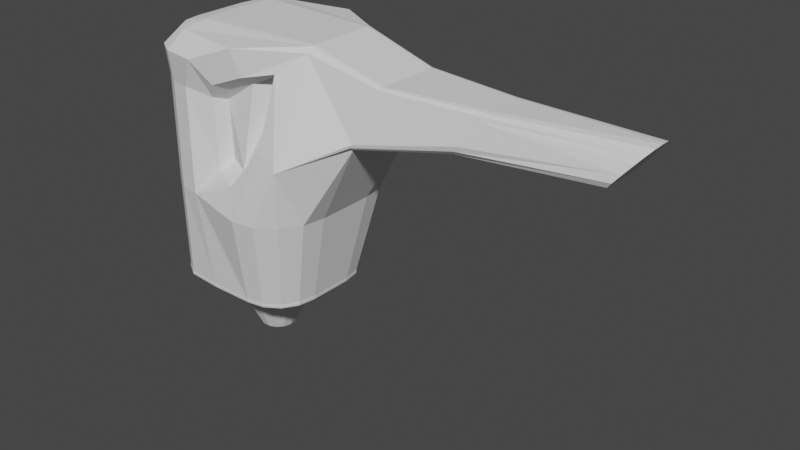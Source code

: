 # Source: Pistol.blend  (saved by Blender 3.5.10; exported with 4.5.12 LTS)
import bpy
from mathutils import Matrix  # noqa: F401  (used for matrix-valued properties, if any)

bpy.ops.wm.read_factory_settings(use_empty=True)
scene = bpy.context.scene
scene.name = 'Scene'

# ---- collections
col_collection = bpy.data.collections.new('Collection'); scene.collection.children.link(col_collection)

# ---- world
world_world = bpy.data.worlds.new('World'); scene.world = world_world
world_world.use_nodes = True; world_world.node_tree.nodes.clear()
_N = world_world.node_tree.nodes; _L = world_world.node_tree.links
n0 = _N.new('ShaderNodeOutputWorld'); n0.name = 'World Output'; n0.location = (300, 300)
n1 = _N.new('ShaderNodeBackground'); n1.name = 'Background'; n1.location = (10, 300)
n1.inputs[0].default_value = (0.05088, 0.05088, 0.05088, 1.0)
_L.new(n1.outputs[0], n0.inputs[0])
n0.is_active_output = True
world_world.color = (0.05088, 0.05088, 0.05088)
world_world.use_sun_shadow = False
world_world.sun_shadow_jitter_overblur = 0.0

# ---- meshes
me_cylinder_001 = bpy.data.meshes.new('Cylinder.001')
me_cylinder_001.from_pydata([(2.562e-09, 0.1267, 0.0), (0.0512, 0.1158, 0.0), (0.09355, 0.08506, 0.0), (0.1197, 0.03973, 0.0), (0.1252, -0.01234, 0.0), (0.109, -0.06212, 0.0), (0.074, -0.101, 0.0), (0.02617, -0.1223, 0.0), (-0.02617, -0.1223, 0.0), (-0.074, -0.101, 0.0), (-0.109, -0.06212, 0.0), (-0.1252, -0.01234, 0.0), (-0.1197, 0.03973, 0.0), (-0.09355, 0.08506, 0.0), (-0.0512, 0.1158, 0.0), (2.53e-09, 0.1588, 0.06724), (1.374e-07, 0.3213, 0.3301), (3.26e-09, 0.1828, 0.117), (1.292e-08, 0.2125, 0.1736), (4.575e-08, 0.2519, 0.2374), (9.104e-08, 0.2885, 0.288), (0.1476, 0.292, 0.3283), (0.06445, 0.1451, 0.06725), (0.1285, 0.2625, 0.2868), (0.108, 0.2296, 0.2368), (0.08785, 0.1939, 0.1734), (0.07445, 0.167, 0.117), (0.2659, 0.211, 0.3239), (0.1178, 0.1064, 0.06728), (0.2324, 0.1904, 0.2839), (0.1962, 0.1672, 0.2354), (0.1602, 0.1418, 0.1731), (0.136, 0.1223, 0.117), (0.3361, 0.09542, 0.32), (0.1507, 0.04932, 0.06733), (0.2946, 0.08645, 0.2814), (0.2497, 0.07634, 0.2342), (0.2047, 0.06515, 0.1728), (0.174, 0.05647, 0.117), (0.3503, -0.03493, 0.319), (0.1576, -0.01622, 0.06738), (0.3073, -0.03128, 0.2807), (0.2608, -0.02717, 0.2339), (0.214, -0.02263, 0.1728), (0.182, -0.01911, 0.117), (0.3075, -0.1604, 0.3215), (0.1373, -0.07892, 0.06742), (0.2692, -0.1444, 0.2823), (0.2279, -0.1264, 0.2346), (0.1865, -0.1066, 0.173), (0.1585, -0.09141, 0.1171), (0.2116, -0.2611, 0.3259), (0.0932, -0.1279, 0.06746), (0.1847, -0.2345, 0.2852), (0.1556, -0.2048, 0.2361), (0.1268, -0.1725, 0.1733), (0.1076, -0.1479, 0.1171), (0.07567, -0.3179, 0.3292), (0.03297, -0.1548, 0.06748), (0.06585, -0.285, 0.2874), (0.0553, -0.2483, 0.2371), (0.04493, -0.2087, 0.1736), (0.03807, -0.1789, 0.1172), (-0.07567, -0.3179, 0.3292), (-0.03297, -0.1548, 0.06748), (-0.06585, -0.285, 0.2874), (-0.0553, -0.2483, 0.2371), (-0.04493, -0.2087, 0.1736), (-0.03807, -0.1789, 0.1172), (-0.2116, -0.2611, 0.3259), (-0.0932, -0.1279, 0.06746), (-0.1847, -0.2345, 0.2852), (-0.1556, -0.2048, 0.2361), (-0.1268, -0.1725, 0.1733), (-0.1076, -0.1479, 0.1171), (-0.3075, -0.1604, 0.3215), (-0.1373, -0.07892, 0.06742), (-0.2692, -0.1444, 0.2823), (-0.2279, -0.1264, 0.2346), (-0.1865, -0.1066, 0.173), (-0.1585, -0.09141, 0.1171), (-0.3503, -0.03493, 0.319), (-0.1576, -0.01622, 0.06738), (-0.3073, -0.03128, 0.2807), (-0.2608, -0.02717, 0.2339), (-0.214, -0.02263, 0.1728), (-0.182, -0.01911, 0.117), (-0.3361, 0.09542, 0.32), (-0.1507, 0.04932, 0.06733), (-0.2946, 0.08645, 0.2814), (-0.2497, 0.07634, 0.2342), (-0.2047, 0.06515, 0.1728), (-0.174, 0.05647, 0.117), (-0.2659, 0.211, 0.3239), (-0.1178, 0.1064, 0.06728), (-0.2324, 0.1904, 0.2839), (-0.1962, 0.1672, 0.2354), (-0.1602, 0.1418, 0.1731), (-0.136, 0.1223, 0.117), (-0.1476, 0.292, 0.3283), (-0.06445, 0.1451, 0.06725), (-0.1285, 0.2625, 0.2868), (-0.108, 0.2296, 0.2368), (-0.08785, 0.1939, 0.1734), (-0.07445, 0.167, 0.117), (1.608e-07, 0.3756, 0.3281), (2.009e-07, 0.3358, 0.3978), (1.874e-07, 0.3938, 0.352), (2.112e-07, 0.4054, 0.3755), (2.209e-07, 0.3957, 0.3924), (2.136e-07, 0.3679, 0.3974), (0.1723, 0.3045, 0.3978), (0.1742, 0.3433, 0.3288), (0.1838, 0.3345, 0.3974), (0.1929, 0.3606, 0.3924), (0.1934, 0.37, 0.3757), (0.185, 0.3598, 0.3525), (0.311, 0.2182, 0.3978), (0.3197, 0.2516, 0.3304), (0.3333, 0.2416, 0.3974), (0.3513, 0.262, 0.3926), (0.3534, 0.2701, 0.3762), (0.339, 0.2632, 0.3535), (0.3929, 0.09696, 0.3978), (0.4108, 0.1151, 0.3319), (0.4232, 0.1084, 0.3974), (0.4481, 0.1185, 0.3927), (0.4525, 0.1229, 0.3767), (0.4349, 0.1201, 0.3546), (0.4094, -0.03748, 0.3978), (0.43, -0.0427, 0.3323), (0.4416, -0.04139, 0.3974), (0.4682, -0.0448, 0.3927), (0.4732, -0.04607, 0.3768), (0.455, -0.04478, 0.3548), (0.3599, -0.1678, 0.3978), (0.3735, -0.1932, 0.3314), (0.3868, -0.1857, 0.3974), (0.4087, -0.2015, 0.3926), (0.412, -0.2077, 0.3765), (0.3956, -0.2023, 0.3542), (0.2476, -0.2744, 0.3978), (0.2524, -0.3099, 0.3297), (0.2647, -0.3017, 0.3974), (0.2784, -0.3254, 0.3925), (0.2795, -0.334, 0.376), (0.2678, -0.3248, 0.3531), (0.08836, -0.3351, 0.3978), (0.089, -0.3731, 0.3285), (0.09413, -0.3667, 0.3974), (0.09869, -0.394, 0.3924), (0.09885, -0.4032, 0.3756), (0.09455, -0.3914, 0.3523), (-0.08836, -0.3351, 0.3978), (-0.089, -0.3731, 0.3285), (-0.09413, -0.3667, 0.3974), (-0.09869, -0.394, 0.3924), (-0.09885, -0.4032, 0.3756), (-0.09455, -0.3914, 0.3523), (-0.2476, -0.2744, 0.3978), (-0.2524, -0.3099, 0.3297), (-0.2647, -0.3017, 0.3974), (-0.2784, -0.3254, 0.3925), (-0.2795, -0.334, 0.376), (-0.2678, -0.3248, 0.3531), (-0.3599, -0.1678, 0.3978), (-0.3735, -0.1932, 0.3314), (-0.3868, -0.1857, 0.3974), (-0.4087, -0.2015, 0.3926), (-0.412, -0.2077, 0.3765), (-0.3956, -0.2023, 0.3542), (-0.4094, -0.03748, 0.3978), (-0.43, -0.0427, 0.3323), (-0.4416, -0.04139, 0.3974), (-0.4682, -0.0448, 0.3927), (-0.4732, -0.04607, 0.3768), (-0.455, -0.04478, 0.3548), (-0.3929, 0.09696, 0.3978), (-0.4108, 0.1151, 0.3319), (-0.4232, 0.1084, 0.3974), (-0.4481, 0.1185, 0.3927), (-0.4525, 0.1229, 0.3767), (-0.4349, 0.1201, 0.3546), (-0.311, 0.2182, 0.3978), (-0.3197, 0.2516, 0.3304), (-0.3333, 0.2416, 0.3974), (-0.3513, 0.262, 0.3926), (-0.3534, 0.2701, 0.3762), (-0.339, 0.2632, 0.3535), (-0.1723, 0.3045, 0.3978), (-0.1742, 0.3433, 0.3288), (-0.1838, 0.3345, 0.3974), (-0.1929, 0.3606, 0.3924), (-0.1934, 0.37, 0.3757), (-0.185, 0.3598, 0.3525)], [], [(0, 15, 22, 1), (45, 39, 130, 136), (51, 45, 136, 142), (57, 51, 142, 148), (63, 57, 148, 154), (69, 63, 154, 160), (75, 69, 160, 166), (81, 75, 166, 172), (87, 81, 172, 178), (93, 87, 178, 184), (99, 93, 184, 190), (33, 27, 118, 124), (39, 33, 124, 130), (0, 1, 2, 3, 4, 5, 6, 7, 8, 9, 10, 11, 12, 13, 14), (27, 21, 112, 118), (1, 22, 28, 2), (2, 28, 34, 3), (3, 34, 40, 4), (4, 40, 46, 5), (5, 46, 52, 6), (6, 52, 58, 7), (7, 58, 64, 8), (8, 64, 70, 9), (9, 70, 76, 10), (10, 76, 82, 11), (11, 82, 88, 12), (12, 88, 94, 13), (13, 94, 100, 14), (14, 100, 15, 0), (16, 99, 190, 105), (22, 15, 17, 26), (26, 17, 18, 25), (25, 18, 19, 24), (24, 19, 20, 23), (23, 20, 16, 21), (28, 22, 26, 32), (32, 26, 25, 31), (31, 25, 24, 30), (30, 24, 23, 29), (29, 23, 21, 27), (34, 28, 32, 38), (38, 32, 31, 37), (37, 31, 30, 36), (36, 30, 29, 35), (35, 29, 27, 33), (40, 34, 38, 44), (44, 38, 37, 43), (43, 37, 36, 42), (42, 36, 35, 41), (41, 35, 33, 39), (46, 40, 44, 50), (50, 44, 43, 49), (49, 43, 42, 48), (48, 42, 41, 47), (47, 41, 39, 45), (52, 46, 50, 56), (56, 50, 49, 55), (55, 49, 48, 54), (54, 48, 47, 53), (53, 47, 45, 51), (58, 52, 56, 62), (62, 56, 55, 61), (61, 55, 54, 60), (60, 54, 53, 59), (59, 53, 51, 57), (64, 58, 62, 68), (68, 62, 61, 67), (67, 61, 60, 66), (66, 60, 59, 65), (65, 59, 57, 63), (70, 64, 68, 74), (74, 68, 67, 73), (73, 67, 66, 72), (72, 66, 65, 71), (71, 65, 63, 69), (76, 70, 74, 80), (80, 74, 73, 79), (79, 73, 72, 78), (78, 72, 71, 77), (77, 71, 69, 75), (82, 76, 80, 86), (86, 80, 79, 85), (85, 79, 78, 84), (84, 78, 77, 83), (83, 77, 75, 81), (88, 82, 86, 92), (92, 86, 85, 91), (91, 85, 84, 90), (90, 84, 83, 89), (89, 83, 81, 87), (94, 88, 92, 98), (98, 92, 91, 97), (97, 91, 90, 96), (96, 90, 89, 95), (95, 89, 87, 93), (100, 94, 98, 104), (104, 98, 97, 103), (103, 97, 96, 102), (102, 96, 95, 101), (101, 95, 93, 99), (15, 100, 104, 17), (17, 104, 103, 18), (18, 103, 102, 19), (19, 102, 101, 20), (20, 101, 99, 16), (111, 106, 189, 183, 177, 171, 165, 159, 153, 147, 141, 135, 129, 123, 117), (106, 111, 113, 110), (110, 113, 114, 109), (109, 114, 115, 108), (108, 115, 116, 107), (107, 116, 112, 105), (111, 117, 119, 113), (113, 119, 120, 114), (114, 120, 121, 115), (115, 121, 122, 116), (116, 122, 118, 112), (117, 123, 125, 119), (119, 125, 126, 120), (120, 126, 127, 121), (121, 127, 128, 122), (122, 128, 124, 118), (123, 129, 131, 125), (125, 131, 132, 126), (126, 132, 133, 127), (127, 133, 134, 128), (128, 134, 130, 124), (129, 135, 137, 131), (131, 137, 138, 132), (132, 138, 139, 133), (133, 139, 140, 134), (134, 140, 136, 130), (135, 141, 143, 137), (137, 143, 144, 138), (138, 144, 145, 139), (139, 145, 146, 140), (140, 146, 142, 136), (141, 147, 149, 143), (143, 149, 150, 144), (144, 150, 151, 145), (145, 151, 152, 146), (146, 152, 148, 142), (147, 153, 155, 149), (149, 155, 156, 150), (150, 156, 157, 151), (151, 157, 158, 152), (152, 158, 154, 148), (153, 159, 161, 155), (155, 161, 162, 156), (156, 162, 163, 157), (157, 163, 164, 158), (158, 164, 160, 154), (159, 165, 167, 161), (161, 167, 168, 162), (162, 168, 169, 163), (163, 169, 170, 164), (164, 170, 166, 160), (165, 171, 173, 167), (167, 173, 174, 168), (168, 174, 175, 169), (169, 175, 176, 170), (170, 176, 172, 166), (171, 177, 179, 173), (173, 179, 180, 174), (174, 180, 181, 175), (175, 181, 182, 176), (176, 182, 178, 172), (177, 183, 185, 179), (179, 185, 186, 180), (180, 186, 187, 181), (181, 187, 188, 182), (182, 188, 184, 178), (183, 189, 191, 185), (185, 191, 192, 186), (186, 192, 193, 187), (187, 193, 194, 188), (188, 194, 190, 184), (189, 106, 110, 191), (191, 110, 109, 192), (192, 109, 108, 193), (193, 108, 107, 194), (194, 107, 105, 190), (21, 16, 105, 112)])
_uv = me_cylinder_001.uv_layers.new(name='UVMap')
_uv.uv.foreach_set('vector', [1.0, 0.5, 1.0, 0.5859, 0.9333, 0.5859, 0.9333, 0.5, 0.3379, 0.1993, 0.354, 0.2391, 0.3322, 0.2414, 0.3225, 0.2081, 0.3064, 0.1723, 0.3379, 0.1993, 0.3225, 0.2081, 0.3003, 0.1808, 0.2691, 0.1602, 0.3064, 0.1723, 0.3003, 0.1808, 0.268, 0.1651, 0.2309, 0.1602, 0.2691, 0.1602, 0.268, 0.1651, 0.232, 0.1651, 0.1936, 0.1723, 0.2309, 0.1602, 0.232, 0.1651, 0.1997, 0.1808, 0.1621, 0.1993, 0.1936, 0.1723, 0.1997, 0.1808, 0.1775, 0.2081, 0.146, 0.2391, 0.1621, 0.1993, 0.1775, 0.2081, 0.1678, 0.2414, 0.1517, 0.2819, 0.146, 0.2391, 0.1678, 0.2414, 0.1709, 0.2757, 0.1768, 0.3159, 0.1517, 0.2819, 0.1709, 0.2757, 0.187, 0.3067, 0.2122, 0.335, 0.1768, 0.3159, 0.187, 0.3067, 0.2148, 0.329, 0.3483, 0.2819, 0.3232, 0.3159, 0.313, 0.3067, 0.3291, 0.2757, 0.354, 0.2391, 0.3483, 0.2819, 0.3291, 0.2757, 0.3322, 0.2414, 0.75, 0.49, 0.8476, 0.4693, 0.9284, 0.4106, 0.9783, 0.3242, 0.9887, 0.2249, 0.9578, 0.13, 0.8911, 0.05584, 0.7999, 0.01524, 0.7001, 0.01524, 0.6089, 0.05584, 0.5422, 0.13, 0.5113, 0.2249, 0.5217, 0.3242, 0.5716, 0.4106, 0.6524, 0.4693, 0.3232, 0.3159, 0.2878, 0.335, 0.2852, 0.329, 0.313, 0.3067, 0.9333, 0.5, 0.9333, 0.5859, 0.8667, 0.5859, 0.8667, 0.5, 0.8667, 0.5, 0.8667, 0.5859, 0.8, 0.586, 0.8, 0.5, 0.8, 0.5, 0.8, 0.586, 0.7333, 0.5861, 0.7333, 0.5, 0.7333, 0.5, 0.7333, 0.5861, 0.6667, 0.5861, 0.6667, 0.5, 0.6667, 0.5, 0.6667, 0.5861, 0.6, 0.5862, 0.6, 0.5, 0.6, 0.5, 0.6, 0.5862, 0.5333, 0.5862, 0.5333, 0.5, 0.5333, 0.5, 0.5333, 0.5862, 0.4667, 0.5862, 0.4667, 0.5, 0.4667, 0.5, 0.4667, 0.5862, 0.4, 0.5862, 0.4, 0.5, 0.4, 0.5, 0.4, 0.5862, 0.3333, 0.5861, 0.3333, 0.5, 0.3333, 0.5, 0.3333, 0.5861, 0.2667, 0.5861, 0.2667, 0.5, 0.2667, 0.5, 0.2667, 0.5861, 0.2, 0.586, 0.2, 0.5, 0.2, 0.5, 0.2, 0.586, 0.1333, 0.5859, 0.1333, 0.5, 0.1333, 0.5, 0.1333, 0.5859, 0.06667, 0.5859, 0.06667, 0.5, 0.06667, 0.5, 0.06667, 0.5859, 4.47e-08, 0.5859, 4.47e-08, 0.5, 0.25, 0.3407, 0.2122, 0.335, 0.2148, 0.329, 0.25, 0.3372, 0.9333, 0.5859, 1.0, 0.5859, 1.0, 0.6496, 0.9332, 0.6496, 0.9332, 0.6496, 1.0, 0.6496, 0.9979, 0.7683, 0.9346, 0.7683, 0.3457, 0.4697, 0.2531, 0.4893, 0.2497, 0.454, 0.3342, 0.4366, 0.3342, 0.4366, 0.2497, 0.454, 0.25, 0.3929, 0.3088, 0.3819, 0.3088, 0.3819, 0.25, 0.3929, 0.25, 0.3407, 0.2878, 0.335, 0.8667, 0.5859, 0.9333, 0.5859, 0.9333, 0.6496, 0.8665, 0.6496, 0.8665, 0.6496, 0.9333, 0.6496, 0.9305, 0.7683, 0.8677, 0.7683, 0.4272, 0.4115, 0.351, 0.4668, 0.3334, 0.4361, 0.4038, 0.3867, 0.4038, 0.3867, 0.3334, 0.4361, 0.3088, 0.3819, 0.36, 0.349, 0.36, 0.349, 0.3088, 0.3819, 0.2878, 0.335, 0.3232, 0.3159, 0.8, 0.586, 0.8667, 0.5859, 0.8666, 0.6496, 0.7999, 0.6497, 0.7999, 0.6497, 0.8666, 0.6496, 0.8638, 0.7683, 0.8014, 0.7683, 0.4772, 0.326, 0.4305, 0.4069, 0.4025, 0.3864, 0.4465, 0.3128, 0.4465, 0.3128, 0.4025, 0.3864, 0.3599, 0.3489, 0.3937, 0.2966, 0.3937, 0.2966, 0.3599, 0.3489, 0.3232, 0.3159, 0.3483, 0.2819, 0.7333, 0.5861, 0.8, 0.586, 0.8, 0.6497, 0.7333, 0.6497, 0.7333, 0.6497, 0.8, 0.6497, 0.7977, 0.7683, 0.7355, 0.7683, 0.4883, 0.2282, 0.4786, 0.3207, 0.4456, 0.3134, 0.4548, 0.2282, 0.4548, 0.2282, 0.4456, 0.3134, 0.3936, 0.2967, 0.401, 0.2341, 0.401, 0.2341, 0.3936, 0.2967, 0.3483, 0.2819, 0.354, 0.2391, 0.6667, 0.5861, 0.7333, 0.5861, 0.7334, 0.6497, 0.6667, 0.6498, 0.6667, 0.6498, 0.7334, 0.6497, 0.7319, 0.7683, 0.6696, 0.7683, 0.4592, 0.1342, 0.488, 0.2228, 0.4551, 0.2291, 0.4279, 0.1478, 0.4279, 0.1478, 0.4551, 0.2291, 0.401, 0.2342, 0.3797, 0.1751, 0.3797, 0.1751, 0.401, 0.2342, 0.354, 0.2391, 0.3379, 0.1993, 0.6, 0.5862, 0.6667, 0.5861, 0.6668, 0.6497, 0.6001, 0.6498, 0.6001, 0.6498, 0.6668, 0.6497, 0.6658, 0.7683, 0.6032, 0.7683, 0.3942, 0.05935, 0.457, 0.129, 0.4291, 0.148, 0.3706, 0.08513, 0.3706, 0.08513, 0.4291, 0.148, 0.3798, 0.1751, 0.336, 0.1317, 0.336, 0.1317, 0.3798, 0.1751, 0.3379, 0.1993, 0.3064, 0.1723, 0.5333, 0.5862, 0.6, 0.5862, 0.6002, 0.6498, 0.5333, 0.6498, 0.5333, 0.6498, 0.6002, 0.6498, 0.5991, 0.7683, 0.536, 0.7683, 0.3035, 0.01685, 0.3898, 0.05526, 0.3716, 0.08464, 0.2926, 0.05058, 0.2926, 0.05058, 0.3716, 0.08464, 0.3361, 0.1316, 0.2799, 0.1095, 0.2799, 0.1095, 0.3361, 0.1316, 0.3064, 0.1723, 0.2691, 0.1602, 0.4667, 0.5862, 0.5333, 0.5862, 0.5334, 0.6498, 0.4666, 0.6498, 0.4666, 0.6498, 0.5334, 0.6498, 0.5317, 0.7683, 0.4683, 0.7683, 0.2026, 0.01524, 0.2974, 0.01524, 0.2931, 0.05027, 0.2069, 0.05027, 0.2069, 0.05027, 0.2931, 0.05027, 0.2799, 0.1095, 0.2201, 0.1095, 0.2201, 0.1095, 0.2799, 0.1095, 0.2691, 0.1602, 0.2309, 0.1602, 0.4, 0.5862, 0.4667, 0.5862, 0.4667, 0.6498, 0.3998, 0.6498, 0.3998, 0.6498, 0.4667, 0.6498, 0.464, 0.7683, 0.4009, 0.7683, 0.1102, 0.05526, 0.1965, 0.01685, 0.2074, 0.05058, 0.1284, 0.08464, 0.1284, 0.08464, 0.2074, 0.05058, 0.2201, 0.1095, 0.1639, 0.1316, 0.1639, 0.1316, 0.2201, 0.1095, 0.2309, 0.1602, 0.1936, 0.1723, 0.3333, 0.5861, 0.4, 0.5862, 0.3999, 0.6498, 0.3332, 0.6497, 0.3332, 0.6497, 0.3999, 0.6498, 0.3968, 0.7683, 0.3342, 0.7683, 0.04304, 0.129, 0.1058, 0.05935, 0.1294, 0.08513, 0.07092, 0.148, 0.07092, 0.148, 0.1294, 0.08513, 0.164, 0.1317, 0.1202, 0.1751, 0.1202, 0.1751, 0.164, 0.1317, 0.1936, 0.1723, 0.1621, 0.1993, 0.2667, 0.5861, 0.3333, 0.5861, 0.3333, 0.6498, 0.2666, 0.6497, 0.2666, 0.6497, 0.3333, 0.6498, 0.3304, 0.7683, 0.2681, 0.7683, 0.01199, 0.2228, 0.04079, 0.1342, 0.0721, 0.1478, 0.04486, 0.2291, 0.04486, 0.2291, 0.0721, 0.1478, 0.1203, 0.1751, 0.09903, 0.2342, 0.09903, 0.2342, 0.1203, 0.1751, 0.1621, 0.1993, 0.146, 0.2391, 0.2, 0.586, 0.2667, 0.5861, 0.2667, 0.6497, 0.2, 0.6497, 0.2, 0.6497, 0.2667, 0.6497, 0.2645, 0.7683, 0.2023, 0.7683, 0.02139, 0.3207, 0.01166, 0.2282, 0.04516, 0.2282, 0.05443, 0.3134, 0.05443, 0.3134, 0.04516, 0.2282, 0.09905, 0.2341, 0.1064, 0.2967, 0.1064, 0.2967, 0.09905, 0.2341, 0.146, 0.2391, 0.1517, 0.2819, 0.1333, 0.5859, 0.2, 0.586, 0.2001, 0.6497, 0.1334, 0.6496, 0.1334, 0.6496, 0.2001, 0.6497, 0.1986, 0.7683, 0.1362, 0.7683, 0.06949, 0.4069, 0.02278, 0.326, 0.05353, 0.3128, 0.09748, 0.3864, 0.09748, 0.3864, 0.05353, 0.3128, 0.1063, 0.2966, 0.1401, 0.3489, 0.1401, 0.3489, 0.1063, 0.2966, 0.1517, 0.2819, 0.1768, 0.3159, 0.06667, 0.5859, 0.1333, 0.5859, 0.1335, 0.6496, 0.06671, 0.6496, 0.06671, 0.6496, 0.1335, 0.6496, 0.1323, 0.7683, 0.06949, 0.7683, 0.149, 0.4668, 0.07285, 0.4115, 0.09624, 0.3867, 0.1666, 0.4361, 0.1666, 0.4361, 0.09624, 0.3867, 0.14, 0.349, 0.1912, 0.3819, 0.1912, 0.3819, 0.14, 0.349, 0.1768, 0.3159, 0.2122, 0.335, 4.47e-08, 0.5859, 0.06667, 0.5859, 0.06679, 0.6496, -3.511e-05, 0.6496, -3.511e-05, 0.6496, 0.06679, 0.6496, 0.06536, 0.7683, 0.002121, 0.7683, 0.2469, 0.4893, 0.1543, 0.4697, 0.1658, 0.4366, 0.2503, 0.454, 0.2503, 0.454, 0.1658, 0.4366, 0.1912, 0.3819, 0.25, 0.3929, 0.25, 0.3929, 0.1912, 0.3819, 0.2122, 0.335, 0.25, 0.3407, 0.2543, 0.2589, 0.25, 0.2598, 0.2457, 0.2589, 0.2423, 0.2564, 0.2402, 0.2529, 0.2398, 0.249, 0.2411, 0.2452, 0.2439, 0.2421, 0.2478, 0.2404, 0.2522, 0.2404, 0.2561, 0.2421, 0.2589, 0.2452, 0.2602, 0.249, 0.2598, 0.2529, 0.2577, 0.2564, 0.25, 0.2598, 0.2543, 0.2589, 0.2546, 0.2598, 0.25, 0.2608, 0.25, 0.2608, 0.2546, 0.2598, 0.2548, 0.2606, 0.25, 0.2616, 0.25, 0.2616, 0.2548, 0.2606, 0.2664, 0.2866, 0.25, 0.2903, 0.25, 0.2903, 0.2664, 0.2866, 0.275, 0.3061, 0.25, 0.3119, 0.25, 0.3119, 0.275, 0.3061, 0.2852, 0.329, 0.25, 0.3372, 0.2543, 0.2589, 0.2577, 0.2564, 0.2583, 0.2571, 0.2546, 0.2598, 0.2546, 0.2598, 0.2583, 0.2571, 0.2587, 0.2577, 0.2548, 0.2606, 0.2548, 0.2606, 0.2587, 0.2577, 0.2795, 0.2764, 0.2664, 0.2866, 0.2664, 0.2866, 0.2795, 0.2764, 0.2948, 0.2903, 0.275, 0.3061, 0.275, 0.3061, 0.2948, 0.2903, 0.313, 0.3067, 0.2852, 0.329, 0.2577, 0.2564, 0.2598, 0.2529, 0.2605, 0.2532, 0.2583, 0.2571, 0.2583, 0.2571, 0.2605, 0.2532, 0.2611, 0.2535, 0.2587, 0.2577, 0.2587, 0.2577, 0.2611, 0.2535, 0.2872, 0.262, 0.2795, 0.2764, 0.2795, 0.2764, 0.2872, 0.262, 0.3063, 0.2683, 0.2948, 0.2903, 0.2948, 0.2903, 0.3063, 0.2683, 0.3291, 0.2757, 0.313, 0.3067, 0.2598, 0.2529, 0.2602, 0.249, 0.261, 0.2489, 0.2605, 0.2532, 0.2605, 0.2532, 0.261, 0.2489, 0.2616, 0.2488, 0.2611, 0.2535, 0.2611, 0.2535, 0.2616, 0.2488, 0.2887, 0.2459, 0.2872, 0.262, 0.2872, 0.262, 0.2887, 0.2459, 0.3086, 0.2438, 0.3063, 0.2683, 0.3063, 0.2683, 0.3086, 0.2438, 0.3322, 0.2414, 0.3291, 0.2757, 0.2602, 0.249, 0.2589, 0.2452, 0.2596, 0.2447, 0.261, 0.2489, 0.261, 0.2489, 0.2596, 0.2447, 0.2601, 0.2443, 0.2616, 0.2488, 0.2616, 0.2488, 0.2601, 0.2443, 0.2841, 0.2304, 0.2887, 0.2459, 0.2887, 0.2459, 0.2841, 0.2304, 0.3016, 0.2202, 0.3086, 0.2438, 0.3086, 0.2438, 0.3016, 0.2202, 0.3225, 0.2081, 0.3322, 0.2414, 0.2589, 0.2452, 0.2561, 0.2421, 0.2566, 0.2414, 0.2596, 0.2447, 0.2596, 0.2447, 0.2566, 0.2414, 0.2569, 0.2407, 0.2601, 0.2443, 0.2601, 0.2443, 0.2569, 0.2407, 0.2735, 0.2178, 0.2841, 0.2304, 0.2841, 0.2304, 0.2735, 0.2178, 0.2857, 0.2008, 0.3016, 0.2202, 0.3016, 0.2202, 0.2857, 0.2008, 0.3003, 0.1808, 0.3225, 0.2081, 0.2561, 0.2421, 0.2522, 0.2404, 0.2523, 0.2395, 0.2566, 0.2414, 0.2566, 0.2414, 0.2523, 0.2395, 0.2524, 0.2387, 0.2569, 0.2407, 0.2569, 0.2407, 0.2524, 0.2387, 0.2584, 0.2107, 0.2735, 0.2178, 0.2735, 0.2178, 0.2584, 0.2107, 0.2628, 0.1897, 0.2857, 0.2008, 0.2857, 0.2008, 0.2628, 0.1897, 0.268, 0.1651, 0.3003, 0.1808, 0.2522, 0.2404, 0.2478, 0.2404, 0.2477, 0.2395, 0.2523, 0.2395, 0.2523, 0.2395, 0.2477, 0.2395, 0.2476, 0.2387, 0.2524, 0.2387, 0.2524, 0.2387, 0.2476, 0.2387, 0.2416, 0.2107, 0.2584, 0.2107, 0.2584, 0.2107, 0.2416, 0.2107, 0.2372, 0.1897, 0.2628, 0.1897, 0.2628, 0.1897, 0.2372, 0.1897, 0.232, 0.1651, 0.268, 0.1651, 0.2478, 0.2404, 0.2439, 0.2421, 0.2434, 0.2414, 0.2477, 0.2395, 0.2477, 0.2395, 0.2434, 0.2414, 0.2431, 0.2407, 0.2476, 0.2387, 0.2476, 0.2387, 0.2431, 0.2407, 0.2265, 0.2178, 0.2416, 0.2107, 0.2416, 0.2107, 0.2265, 0.2178, 0.2143, 0.2008, 0.2372, 0.1897, 0.2372, 0.1897, 0.2143, 0.2008, 0.1997, 0.1808, 0.232, 0.1651, 0.2439, 0.2421, 0.2411, 0.2452, 0.2404, 0.2447, 0.2434, 0.2414, 0.2434, 0.2414, 0.2404, 0.2447, 0.2399, 0.2443, 0.2431, 0.2407, 0.2431, 0.2407, 0.2399, 0.2443, 0.2159, 0.2304, 0.2265, 0.2178, 0.2265, 0.2178, 0.2159, 0.2304, 0.1984, 0.2202, 0.2143, 0.2008, 0.2143, 0.2008, 0.1984, 0.2202, 0.1775, 0.2081, 0.1997, 0.1808, 0.2411, 0.2452, 0.2398, 0.249, 0.239, 0.2489, 0.2404, 0.2447, 0.2404, 0.2447, 0.239, 0.2489, 0.2384, 0.2488, 0.2399, 0.2443, 0.2399, 0.2443, 0.2384, 0.2488, 0.2113, 0.2459, 0.2159, 0.2304, 0.2159, 0.2304, 0.2113, 0.2459, 0.1914, 0.2438, 0.1984, 0.2202, 0.1984, 0.2202, 0.1914, 0.2438, 0.1678, 0.2414, 0.1775, 0.2081, 0.2398, 0.249, 0.2402, 0.2529, 0.2395, 0.2532, 0.239, 0.2489, 0.239, 0.2489, 0.2395, 0.2532, 0.2389, 0.2535, 0.2384, 0.2488, 0.2384, 0.2488, 0.2389, 0.2535, 0.2128, 0.262, 0.2113, 0.2459, 0.2113, 0.2459, 0.2128, 0.262, 0.1937, 0.2683, 0.1914, 0.2438, 0.1914, 0.2438, 0.1937, 0.2683, 0.1709, 0.2757, 0.1678, 0.2414, 0.2402, 0.2529, 0.2423, 0.2564, 0.2417, 0.2571, 0.2395, 0.2532, 0.2395, 0.2532, 0.2417, 0.2571, 0.2413, 0.2577, 0.2389, 0.2535, 0.2389, 0.2535, 0.2413, 0.2577, 0.2205, 0.2764, 0.2128, 0.262, 0.2128, 0.262, 0.2205, 0.2764, 0.2052, 0.2903, 0.1937, 0.2683, 0.1937, 0.2683, 0.2052, 0.2903, 0.187, 0.3067, 0.1709, 0.2757, 0.2423, 0.2564, 0.2457, 0.2589, 0.2454, 0.2598, 0.2417, 0.2571, 0.2417, 0.2571, 0.2454, 0.2598, 0.2452, 0.2606, 0.2413, 0.2577, 0.2413, 0.2577, 0.2452, 0.2606, 0.2336, 0.2866, 0.2205, 0.2764, 0.2205, 0.2764, 0.2336, 0.2866, 0.225, 0.3061, 0.2052, 0.2903, 0.2052, 0.2903, 0.225, 0.3061, 0.2148, 0.329, 0.187, 0.3067, 0.2457, 0.2589, 0.25, 0.2598, 0.25, 0.2608, 0.2454, 0.2598, 0.2454, 0.2598, 0.25, 0.2608, 0.25, 0.2616, 0.2452, 0.2606, 0.2452, 0.2606, 0.25, 0.2616, 0.25, 0.2903, 0.2336, 0.2866, 0.2336, 0.2866, 0.25, 0.2903, 0.25, 0.3119, 0.225, 0.3061, 0.225, 0.3061, 0.25, 0.3119, 0.25, 0.3372, 0.2148, 0.329, 0.2878, 0.335, 0.25, 0.3407, 0.25, 0.3372, 0.2852, 0.329])
me_cylinder_001.materials.append(None)
me_cylinder_001.update()
me_cube_002 = bpy.data.meshes.new('Cube.002')
me_cube_002.from_pydata([(-2.638, -0.4426, -0.6537), (-2.931, -0.5072, -0.8242), (-3.049, -0.432, -0.8242), (-3.125, -0.3139, -0.8242), (-2.638, 0.4445, -0.6537), (-3.125, 0.3158, -0.8242), (-3.049, 0.4339, -0.8242), (-2.931, 0.5091, -0.8242), (-1.985, 0.2004, -0.8704), (-2.445, 0.5367, -0.674), (-2.205, 0.5106, -0.3921), (-2.011, 0.3562, -0.8704), (-2.095, 0.4895, -0.8704), (-2.229, 0.5744, -0.8704), (-2.445, -0.5348, -0.674), (-1.985, -0.1984, -0.8704), (-2.205, -0.5086, -0.3921), (-2.229, -0.5724, -0.8704), (-2.095, -0.4876, -0.8704), (-2.011, -0.3543, -0.8704), (-2.875, -0.173, 0.2486), (-3.033, -0.186, 0.2131), (-3.148, -0.1955, 0.09864), (-2.635, -0.4591, -0.1584), (-2.355, -0.472, 0.03046), (-2.564, -0.5162, -0.04994), (-2.864, -0.2418, 0.2486), (-3.125, -0.3139, -0.1055), (-3.015, -0.2995, 0.2131), (-3.124, -0.3413, 0.09864), (-2.85, -0.2646, 0.2486), (-3.049, -0.432, -0.1055), (-2.964, -0.379, 0.2131), (-3.047, -0.4619, 0.09864), (-2.827, -0.279, 0.2486), (-2.931, -0.5072, -0.1055), (-2.884, -0.4296, 0.2131), (-2.926, -0.5386, 0.09864), (-2.635, 0.461, -0.1584), (-2.564, 0.5181, -0.04994), (-2.355, 0.4739, 0.03046), (-2.875, 0.1749, 0.2486), (-3.033, 0.188, 0.2131), (-3.148, 0.1974, 0.09864), (-2.827, 0.281, 0.2486), (-2.931, 0.5091, -0.1055), (-2.884, 0.4315, 0.2131), (-2.926, 0.5406, 0.09864), (-2.85, 0.2665, 0.2486), (-3.049, 0.4339, -0.1055), (-2.964, 0.3809, 0.2131), (-3.047, 0.4638, 0.09864), (-2.864, 0.2438, 0.2486), (-3.125, 0.3158, -0.1055), (-3.015, 0.3015, 0.2131), (-3.124, 0.3433, 0.09864), (-1.662, -0.2681, -0.2974), (-1.642, -0.3079, -0.2521), (-1.652, -0.3037, -0.2753), (-1.659, -0.2889, -0.2922), (-1.642, 0.3099, -0.2521), (-1.662, 0.27, -0.2974), (-1.652, 0.3056, -0.2753), (-1.659, 0.2908, -0.2922), (-1.485, 0.2098, 0.1059), (-1.498, 0.2428, 0.07505), (-1.486, 0.2265, 0.1024), (-1.491, 0.2388, 0.0909), (-1.498, -0.2409, 0.07505), (-1.485, -0.2079, 0.1059), (-1.491, -0.2368, 0.0909), (-1.486, -0.2246, 0.1024), (-1.985, 0.2278, 0.2486), (-2.164, 0.385, 0.06981), (-1.985, 0.2507, 0.244), (-1.985, 0.2726, 0.2294), (-2.164, -0.3831, 0.06981), (-1.985, -0.2258, 0.2486), (-1.985, -0.2488, 0.244), (-1.985, -0.2706, 0.2294), (-0.976, 0.2121, -0.1127), (-1.022, 0.1494, -0.1848), (-0.9995, 0.2049, -0.1497), (-1.017, 0.1816, -0.1765), (-1.022, -0.1475, -0.1848), (-0.976, -0.2102, -0.1127), (-1.017, -0.1796, -0.1765), (-0.9995, -0.2029, -0.1497), (-0.8399, 0.1255, 0.1013), (-0.8712, 0.1781, 0.05198), (-0.8435, 0.1525, 0.09563), (-0.8552, 0.1721, 0.07729), (-0.8712, -0.1762, 0.05198), (-0.8399, -0.1236, 0.1013), (-0.8552, -0.1701, 0.07729), (-0.8435, -0.1506, 0.09563), (-0.09954, 0.1162, -0.1188), (-0.01133, 0.1666, -0.01351), (-0.08938, 0.159, -0.1067), (-0.05659, 0.1778, -0.06751), (-0.01133, -0.1647, -0.01351), (-0.09954, -0.1142, -0.1188), (-0.05659, -0.1759, -0.06751), (-0.08938, -0.1571, -0.1067), (0.03724, 0.1431, 0.04445), (0.1092, 0.01499, 0.1303), (0.07417, 0.1145, 0.08851), (0.1009, 0.06684, 0.1205), (0.1092, -0.01306, 0.1303), (0.03724, -0.1412, 0.04445), (0.1009, -0.06491, 0.1205), (0.07417, -0.1125, 0.08851), (-2.385, 0.6003, -0.8704), (-2.045, 0.5483, -0.4704), (-2.045, -0.5463, -0.4704), (-2.385, -0.5984, -0.8704), (-2.793, -0.5302, -0.8242), (-2.793, 0.5321, -0.8242), (-2.691, -0.5786, 0.09864), (-2.394, -0.5148, 0.2131), (-2.793, -0.5302, -0.1055), (-2.394, 0.5167, 0.2131), (-2.691, 0.5806, 0.09864), (-2.793, 0.5321, -0.1055), (-1.985, 0.2866, 0.2092), (-1.985, -0.2846, 0.2092), (-2.427, 0.4325, -0.5976), (-2.234, 0.4114, -0.3705), (-2.234, -0.4095, -0.3705), (-2.427, -0.4306, -0.5976), (-2.594, -0.3563, -0.5853), (-2.594, 0.3582, -0.5853), (-2.523, -0.4155, -0.09491), (-2.355, -0.3799, -0.03016), (-2.592, -0.3695, -0.1864), (-2.355, 0.3819, -0.03016), (-2.523, 0.4175, -0.09491), (-2.592, 0.3715, -0.1864), (-2.201, 0.233, 0.03857), (-2.201, -0.2311, 0.03857), (-3.1, -0.1564, -0.8048), (-3.1, -0.07394, -0.6846), (-3.08, -0.1407, -0.7891), (-3.069, -0.1249, -0.7734), (-3.071, -0.1092, -0.7577), (-3.1, 0.07587, -0.6846), (-3.1, 0.1583, -0.8048), (-3.071, 0.1112, -0.7577), (-3.069, 0.1269, -0.7734), (-3.08, 0.1426, -0.7891), (-3.1, -0.07394, -0.2451), (-3.1, -0.1564, -0.1248), (-3.071, -0.1092, -0.172), (-3.069, -0.1249, -0.1563), (-3.08, -0.1407, -0.1406), (-3.1, 0.1583, -0.1248), (-3.1, 0.07587, -0.2451), (-3.08, 0.1426, -0.1406), (-3.069, 0.1269, -0.1563), (-3.071, 0.1112, -0.172), (-3.132, -0.268, -0.8242), (-3.1, -0.1564, -0.8048), (-3.148, -0.08224, -0.8242), (-3.152, -0.1787, -0.9176), (-3.131, -0.2336, -0.8216), (-3.125, -0.2025, -0.8171), (-3.114, -0.1756, -0.8115), (-3.1, 0.1583, -0.8048), (-3.132, 0.2699, -0.8242), (-3.152, 0.1806, -0.9176), (-3.148, 0.08417, -0.8242), (-3.114, 0.1775, -0.8115), (-3.125, 0.2044, -0.8171), (-3.131, 0.2355, -0.8216), (-3.132, 0.2699, -0.1055), (-3.1, 0.1583, -0.1248), (-3.148, 0.08417, -0.1055), (-3.148, 0.1867, -0.0124), (-3.131, 0.2355, -0.1081), (-3.125, 0.2044, -0.1126), (-3.114, 0.1775, -0.1182), (-3.1, -0.1564, -0.1248), (-3.132, -0.268, -0.1055), (-3.148, -0.1847, -0.0124), (-3.148, -0.08224, -0.1055), (-3.114, -0.1756, -0.1182), (-3.125, -0.2025, -0.1126), (-3.131, -0.2336, -0.1081), (-2.755, -0.4206, -1.545), (-2.758, -0.4592, -1.503), (-2.756, -0.4351, -1.544), (-2.756, -0.4491, -1.541), (-2.757, -0.4585, -1.531), (-2.757, -0.4603, -1.517), (-3.188, -0.1521, -1.504), (-3.159, -0.1499, -1.545), (-3.193, -0.1526, -1.518), (-3.194, -0.1527, -1.531), (-3.187, -0.1522, -1.541), (-3.174, -0.1511, -1.544), (-2.999, -0.4014, -1.545), (-3.002, -0.4393, -1.503), (-3.004, -0.4157, -1.544), (-3.007, -0.4294, -1.541), (-3.008, -0.4386, -1.531), (-3.006, -0.4403, -1.517), (-3.085, -0.3465, -1.545), (-3.105, -0.3741, -1.503), (-3.096, -0.357, -1.544), (-3.105, -0.3672, -1.541), (-3.11, -0.3739, -1.531), (-3.108, -0.375, -1.517), (-3.141, -0.2586, -1.545), (-3.17, -0.2718, -1.503), (-3.155, -0.2639, -1.544), (-3.168, -0.2689, -1.541), (-3.175, -0.2721, -1.531), (-3.174, -0.2725, -1.517), (-3.159, 0.1518, -1.545), (-3.188, 0.1541, -1.504), (-3.174, 0.153, -1.544), (-3.187, 0.1541, -1.541), (-3.194, 0.1547, -1.531), (-3.193, 0.1545, -1.518), (-2.755, 0.4225, -1.545), (-2.758, 0.4611, -1.503), (-2.756, 0.4371, -1.544), (-2.756, 0.4511, -1.541), (-2.757, 0.4604, -1.531), (-2.757, 0.4622, -1.517), (-3.141, 0.2605, -1.545), (-3.17, 0.2737, -1.503), (-3.155, 0.2658, -1.544), (-3.168, 0.2709, -1.541), (-3.175, 0.2741, -1.531), (-3.174, 0.2744, -1.517), (-3.085, 0.3484, -1.545), (-3.105, 0.376, -1.503), (-3.096, 0.359, -1.544), (-3.105, 0.3691, -1.541), (-3.11, 0.3758, -1.531), (-3.108, 0.3769, -1.517), (-2.999, 0.4034, -1.545), (-3.002, 0.4412, -1.503), (-3.004, 0.4176, -1.544), (-3.007, 0.4313, -1.541), (-3.008, 0.4405, -1.531), (-3.006, 0.4422, -1.517), (-2.181, -0.1499, -1.545), (-2.138, -0.1534, -1.502), (-2.166, -0.1511, -1.544), (-2.152, -0.1523, -1.541), (-2.142, -0.1532, -1.531), (-2.139, -0.1534, -1.517), (-2.452, -0.4206, -1.545), (-2.448, -0.4631, -1.502), (-2.45, -0.4352, -1.544), (-2.449, -0.4495, -1.541), (-2.448, -0.4598, -1.531), (-2.448, -0.4629, -1.517), (-2.199, -0.2586, -1.545), (-2.159, -0.2741, -1.502), (-2.185, -0.2639, -1.544), (-2.172, -0.2691, -1.541), (-2.162, -0.2729, -1.531), (-2.159, -0.274, -1.517), (-2.255, -0.3465, -1.545), (-2.224, -0.3773, -1.502), (-2.245, -0.3571, -1.544), (-2.234, -0.3674, -1.541), (-2.227, -0.3749, -1.531), (-2.225, -0.3771, -1.517), (-2.343, -0.4025, -1.545), (-2.328, -0.443, -1.502), (-2.338, -0.4164, -1.544), (-2.332, -0.43, -1.541), (-2.329, -0.4398, -1.531), (-2.328, -0.4428, -1.517), (-2.452, 0.4225, -1.545), (-2.448, 0.465, -1.502), (-2.45, 0.4371, -1.544), (-2.449, 0.4514, -1.541), (-2.448, 0.4617, -1.531), (-2.448, 0.4648, -1.517), (-2.181, 0.1518, -1.545), (-2.138, 0.1554, -1.502), (-2.166, 0.153, -1.544), (-2.152, 0.1542, -1.541), (-2.142, 0.1551, -1.531), (-2.139, 0.1553, -1.517), (-2.343, 0.4044, -1.545), (-2.328, 0.4449, -1.502), (-2.338, 0.4183, -1.544), (-2.332, 0.4319, -1.541), (-2.329, 0.4418, -1.531), (-2.328, 0.4447, -1.517), (-2.255, 0.3484, -1.545), (-2.224, 0.3792, -1.502), (-2.245, 0.359, -1.544), (-2.234, 0.3693, -1.541), (-2.227, 0.3768, -1.531), (-2.225, 0.379, -1.517), (-2.199, 0.2605, -1.545), (-2.159, 0.276, -1.502), (-2.185, 0.2658, -1.544), (-2.172, 0.271, -1.541), (-2.162, 0.2748, -1.531), (-2.159, 0.2759, -1.517)], [], [(213, 3, 160, 163, 194), (146, 155, 175, 167), (116, 120, 35, 1), (44, 74, 124, 121, 46), (151, 140, 161, 181), (2, 31, 27, 3), (60, 65, 89, 80), (6, 237, 231, 5), (115, 255, 273, 17), (115, 17, 18, 19, 15, 56, 58, 114), (8, 11, 12, 13, 112, 113, 62, 61), (72, 74, 44, 48, 52, 41, 20, 26, 30, 34, 78, 77), (68, 57, 85, 92), (88, 93, 108, 105), (58, 57, 68, 125, 114), (65, 60, 62, 113, 124), (69, 64, 72, 77), (80, 89, 104, 97), (92, 85, 100, 109), (100, 102, 103, 101, 96, 98, 99, 97, 104, 106, 107, 105, 108, 110, 111, 109), (64, 69, 93, 88), (61, 56, 15, 8), (255, 115, 116, 189), (207, 2, 3, 213), (5, 231, 219, 169, 168), (201, 1, 2, 207), (225, 117, 112, 279), (19, 261, 249, 15), (7, 243, 237, 6), (53, 5, 168, 174), (12, 297, 291, 13), (11, 303, 297, 12), (8, 285, 303, 11), (18, 267, 261, 19), (13, 291, 279, 112), (17, 273, 267, 18), (285, 8, 15, 249), (125, 78, 34, 36, 119), (123, 117, 7, 45), (1, 35, 31, 2), (140, 146, 167, 170, 162, 161), (9, 4, 131, 126), (49, 6, 5, 53), (45, 7, 6, 49), (189, 116, 1, 201), (84, 81, 96, 101), (119, 36, 37, 118), (118, 37, 35, 120), (34, 30, 32, 36), (36, 32, 33, 37), (37, 33, 31, 35), (30, 26, 28, 32), (32, 28, 29, 33), (33, 29, 27, 31), (26, 20, 21, 28), (28, 21, 22, 29), (46, 121, 122, 47), (47, 122, 123, 45), (48, 44, 46, 50), (50, 46, 47, 51), (51, 47, 45, 49), (52, 48, 50, 54), (54, 50, 51, 55), (55, 51, 49, 53), (41, 52, 54, 42), (42, 54, 55, 43), (29, 22, 183, 182, 27), (20, 41, 42, 21), (21, 42, 43, 22), (155, 151, 181, 184, 176, 175), (194, 163, 162, 170, 169, 219), (62, 63, 61), (74, 75, 124), (125, 68, 70, 79), (79, 70, 71, 78), (78, 71, 69, 77), (65, 124, 75, 67), (67, 75, 74, 66), (66, 74, 72, 64), (56, 84, 86, 59), (59, 86, 87, 58), (58, 87, 85, 57), (93, 69, 71, 95), (95, 71, 70, 94), (94, 70, 68, 92), (60, 80, 82, 62), (62, 82, 83, 63), (63, 83, 81, 61), (64, 88, 90, 66), (66, 90, 91, 67), (67, 91, 89, 65), (84, 101, 103, 86), (86, 103, 102, 87), (87, 102, 100, 85), (108, 93, 95, 110), (110, 95, 94, 111), (111, 94, 92, 109), (80, 97, 99, 82), (82, 99, 98, 83), (83, 98, 96, 81), (88, 105, 107, 90), (90, 107, 106, 91), (91, 106, 104, 89), (56, 61, 81, 84), (56, 59, 58), (9, 10, 113, 112), (16, 14, 115, 114), (14, 0, 116, 115), (4, 9, 112, 117), (25, 24, 119, 118), (23, 25, 118, 120), (40, 39, 122, 121), (39, 38, 123, 122), (0, 23, 120, 116), (38, 4, 117, 123), (125, 79, 78), (76, 16, 114, 125), (10, 73, 124, 113), (73, 40, 121, 124), (24, 76, 125, 119), (130, 129, 128, 139, 133, 132, 134), (127, 126, 131, 137, 136, 135, 138), (24, 25, 132, 133), (16, 76, 139, 128), (25, 23, 134, 132), (73, 10, 127, 138), (39, 40, 135, 136), (40, 73, 138, 135), (38, 39, 136, 137), (10, 9, 126, 127), (76, 24, 133, 139), (23, 0, 130, 134), (14, 16, 128, 129), (4, 38, 137, 131), (0, 14, 129, 130), (145, 141, 150, 156), (22, 43, 177, 176, 184, 183), (43, 55, 53, 174, 177), (141, 145, 147, 144), (144, 147, 148, 143), (143, 148, 149, 142), (142, 149, 146, 140), (156, 150, 152, 159), (159, 152, 153, 158), (158, 153, 154, 157), (157, 154, 151, 155), (150, 141, 144, 152), (152, 144, 143, 153), (153, 143, 142, 154), (154, 142, 140, 151), (155, 146, 149, 157), (157, 149, 148, 158), (158, 148, 147, 159), (159, 147, 145, 156), (117, 225, 243, 7), (160, 164, 165, 166, 161, 162, 163), (167, 171, 172, 173, 168, 169, 170), (174, 178, 179, 180, 175, 176, 177), (181, 185, 186, 187, 182, 183, 184), (181, 161, 166, 185), (185, 166, 165, 186), (186, 165, 164, 187), (187, 164, 160, 182), (174, 168, 173, 178), (178, 173, 172, 179), (179, 172, 171, 180), (180, 171, 167, 175), (3, 27, 182, 160), (200, 188, 190, 202), (202, 190, 191, 203), (203, 191, 192, 204), (204, 192, 193, 205), (205, 193, 189, 201), (206, 200, 202, 208), (208, 202, 203, 209), (209, 203, 204, 210), (210, 204, 205, 211), (211, 205, 201, 207), (212, 206, 208, 214), (214, 208, 209, 215), (215, 209, 210, 216), (216, 210, 211, 217), (217, 211, 207, 213), (195, 212, 214, 199), (199, 214, 215, 198), (198, 215, 216, 197), (197, 216, 217, 196), (196, 217, 213, 194), (224, 242, 244, 226), (226, 244, 245, 227), (227, 245, 246, 228), (228, 246, 247, 229), (229, 247, 243, 225), (242, 236, 238, 244), (244, 238, 239, 245), (245, 239, 240, 246), (246, 240, 241, 247), (247, 241, 237, 243), (236, 230, 232, 238), (238, 232, 233, 239), (239, 233, 234, 240), (240, 234, 235, 241), (241, 235, 231, 237), (230, 218, 220, 232), (232, 220, 221, 233), (233, 221, 222, 234), (234, 222, 223, 235), (235, 223, 219, 231), (284, 302, 304, 286), (286, 304, 305, 287), (287, 305, 306, 288), (288, 306, 307, 289), (289, 307, 303, 285), (302, 296, 298, 304), (304, 298, 299, 305), (305, 299, 300, 306), (306, 300, 301, 307), (307, 301, 297, 303), (296, 290, 292, 298), (298, 292, 293, 299), (299, 293, 294, 300), (300, 294, 295, 301), (301, 295, 291, 297), (290, 278, 280, 292), (292, 280, 281, 293), (293, 281, 282, 294), (294, 282, 283, 295), (295, 283, 279, 291), (254, 272, 274, 256), (256, 274, 275, 257), (257, 275, 276, 258), (258, 276, 277, 259), (259, 277, 273, 255), (272, 266, 268, 274), (274, 268, 269, 275), (275, 269, 270, 276), (276, 270, 271, 277), (277, 271, 267, 273), (266, 260, 262, 268), (268, 262, 263, 269), (269, 263, 264, 270), (270, 264, 265, 271), (271, 265, 261, 267), (260, 248, 250, 262), (262, 250, 251, 263), (263, 251, 252, 264), (264, 252, 253, 265), (265, 253, 249, 261), (194, 219, 223, 196), (196, 223, 222, 197), (197, 222, 221, 198), (198, 221, 220, 199), (199, 220, 218, 195), (225, 279, 283, 229), (229, 283, 282, 228), (228, 282, 281, 227), (227, 281, 280, 226), (226, 280, 278, 224), (285, 249, 253, 289), (289, 253, 252, 288), (288, 252, 251, 287), (287, 251, 250, 286), (286, 250, 248, 284), (255, 189, 193, 259), (259, 193, 192, 258), (258, 192, 191, 257), (257, 191, 190, 256), (256, 190, 188, 254), (218, 230, 236, 242, 224, 278, 290, 296, 302, 284, 248, 260, 266, 272, 254, 188, 200, 206, 212, 195)])
me_cube_002.polygons.foreach_set('material_index', [0, 0, 0, 0, 0, 0, 0, 0, 0, 0, 0, 0, 0, 0, 0, 0, 0, 0, 0, 0, 0, 0, 0, 0, 0, 0, 0, 0, 0, 0, 0, 0, 0, 0, 0, 0, 0, 0, 0, 0, 0, 0, 0, 0, 0, 0, 0, 0, 0, 0, 0, 0, 0, 0, 0, 0, 0, 0, 0, 0, 0, 0, 0, 0, 0, 0, 0, 0, 0, 0, 0, 0, 0, 0, 0, 0, 0, 0, 0, 0, 0, 0, 0, 0, 0, 0, 0, 0, 0, 0, 0, 0, 0, 0, 0, 0, 0, 0, 0, 0, 0, 0, 0, 0, 0, 0, 0, 0, 0, 0, 0, 0, 0, 0, 0, 0, 0, 0, 0, 0, 1, 1, 0, 0, 0, 0, 0, 0, 0, 0, 0, 0, 0, 0, 0, 1, 0, 0, 1, 1, 0, 0, 1, 1, 0, 0, 1, 1, 0, 0, 0, 0, 1, 1, 0, 0, 0, 0, 0, 0, 0, 0, 0, 0, 0, 0, 0, 0, 0, 0, 0, 0, 0, 0, 0, 0, 0, 0, 0, 0, 0, 0, 0, 0, 0, 0, 0, 0, 0, 0, 0, 0, 0, 0, 0, 0, 0, 0, 0, 0, 0, 0, 0, 0, 0, 0, 0, 0, 0, 0, 0, 0, 0, 0, 0, 0, 0, 0, 0, 0, 0, 0, 0, 0, 0, 0, 0, 0, 0, 0, 0, 0, 0, 0, 0, 0, 0, 0, 0, 0, 0, 0, 0, 0, 0, 0, 0, 0, 0, 0, 0, 0, 0, 0, 0, 0, 0, 0, 0, 0, 0, 0, 0, 0, 0, 0, 0, 0, 0])
_uv = me_cube_002.uv_layers.new(name='UVMap')
_uv.uv.foreach_set('vector', [0.3935, 0.05091, 0.625, 0.05091, 0.625, 0.06171, 0.5929, 0.08341, 0.3933, 0.08341, 0.625, 0.162, 0.625, 0.162, 0.625, 0.162, 0.625, 0.162, 0.625, 0.9166, 0.625, 0.9166, 0.625, 0.9491, 0.625, 0.9491, 0.8006, 0.5651, 0.6333, 0.5031, 0.6389, 0.5, 0.7916, 0.5, 0.8178, 0.5044, 0.625, 0.08797, 0.625, 0.08797, 0.625, 0.08797, 0.625, 0.08797, 0.625, 0.0, 0.625, 0.0, 0.625, 0.05091, 0.625, 0.05091, 0.625, 0.5466, 0.625, 0.5466, 0.625, 0.5466, 0.625, 0.5466, 0.625, 0.25, 0.3935, 0.25, 0.3935, 0.1991, 0.625, 0.1991, 0.625, 0.8334, 0.395, 0.8334, 0.3951, 0.8009, 0.625, 0.8009, 0.625, 0.8334, 0.625, 0.8009, 0.625, 0.7731, 0.625, 0.7554, 0.625, 0.75, 0.625, 0.708, 0.625, 0.7091, 0.625, 0.75, 0.625, 0.5834, 0.625, 0.5509, 0.625, 0.5231, 0.625, 0.5054, 0.625, 0.5, 0.625, 0.5, 0.625, 0.5409, 0.625, 0.547, 0.625, 0.519, 0.6333, 0.5031, 0.8006, 0.5651, 0.8054, 0.5683, 0.8084, 0.5733, 0.8108, 0.5879, 0.8108, 0.6621, 0.8084, 0.6767, 0.8054, 0.6817, 0.8006, 0.6849, 0.6333, 0.7469, 0.625, 0.731, 0.625, 0.7034, 0.625, 0.7034, 0.625, 0.7034, 0.625, 0.7034, 0.625, 0.5699, 0.625, 0.6801, 0.625, 0.6353, 0.625, 0.6147, 0.625, 0.7074, 0.625, 0.7034, 0.625, 0.7034, 0.625, 0.75, 0.625, 0.75, 0.625, 0.5464, 0.625, 0.5449, 0.625, 0.5409, 0.625, 0.5, 0.625, 0.5, 0.625, 0.6929, 0.625, 0.5571, 0.625, 0.519, 0.625, 0.731, 0.625, 0.5466, 0.625, 0.5466, 0.625, 0.5466, 0.625, 0.5466, 0.625, 0.7034, 0.625, 0.7034, 0.625, 0.7034, 0.625, 0.7034, 0.625, 0.7034, 0.625, 0.7018, 0.625, 0.6848, 0.625, 0.6683, 0.625, 0.5817, 0.625, 0.5652, 0.625, 0.5482, 0.625, 0.5466, 0.625, 0.5466, 0.625, 0.5486, 0.625, 0.5772, 0.625, 0.6147, 0.625, 0.6353, 0.625, 0.6728, 0.625, 0.7014, 0.625, 0.7034, 0.625, 0.5571, 0.625, 0.6929, 0.625, 0.6801, 0.625, 0.5699, 0.625, 0.557, 0.625, 0.703, 0.625, 0.6666, 0.625, 0.5834, 0.395, 0.8334, 0.625, 0.8334, 0.625, 0.9166, 0.3937, 0.9166, 0.3935, 0.0, 0.625, 0.0, 0.625, 0.05091, 0.3935, 0.05091, 0.625, 0.1991, 0.3935, 0.1991, 0.3933, 0.1666, 0.5929, 0.1666, 0.625, 0.1883, 0.3936, 0.9491, 0.625, 0.9491, 0.625, 1.0, 0.3935, 1.0, 0.3937, 0.3334, 0.625, 0.3334, 0.625, 0.4166, 0.395, 0.4166, 0.625, 0.6991, 0.3951, 0.6991, 0.3951, 0.6666, 0.625, 0.6666, 0.625, 0.3009, 0.3936, 0.3009, 0.3935, 0.25, 0.625, 0.25, 0.625, 0.1991, 0.625, 0.1991, 0.625, 0.1883, 0.625, 0.1883, 0.625, 0.5, 0.3951, 0.5, 0.3951, 0.4491, 0.625, 0.4491, 0.625, 0.5509, 0.3951, 0.5509, 0.3951, 0.5, 0.625, 0.5, 0.625, 0.5834, 0.3951, 0.5834, 0.3951, 0.5509, 0.625, 0.5509, 0.625, 0.75, 0.3951, 0.75, 0.3951, 0.6991, 0.625, 0.6991, 0.625, 0.4491, 0.3951, 0.4491, 0.395, 0.4166, 0.625, 0.4166, 0.625, 0.8009, 0.3951, 0.8009, 0.3951, 0.75, 0.625, 0.75, 0.3951, 0.5834, 0.625, 0.5834, 0.625, 0.6666, 0.3951, 0.6666, 0.6389, 0.75, 0.6333, 0.7469, 0.8006, 0.6849, 0.8178, 0.7456, 0.7916, 0.75, 0.625, 0.3334, 0.625, 0.3334, 0.625, 0.3009, 0.625, 0.3009, 0.625, 0.9491, 0.625, 0.9491, 0.625, 1.0, 0.625, 1.0, 0.625, 0.08797, 0.625, 0.162, 0.625, 0.162, 0.625, 0.1446, 0.625, 0.1054, 0.625, 0.08797, 0.625, 0.4031, 0.625, 0.366, 0.625, 0.366, 0.625, 0.4031, 0.625, 0.25, 0.625, 0.25, 0.625, 0.1991, 0.625, 0.1991, 0.625, 0.3009, 0.625, 0.3009, 0.625, 0.25, 0.625, 0.25, 0.3937, 0.9166, 0.625, 0.9166, 0.625, 0.9491, 0.3936, 0.9491, 0.625, 0.6801, 0.625, 0.5699, 0.625, 0.5817, 0.625, 0.6683, 0.625, 0.9166, 0.625, 0.9428, 0.625, 0.9476, 0.625, 0.8986, 0.625, 0.8986, 0.625, 0.9476, 0.625, 0.9491, 0.625, 0.9166, 0.8006, 0.6849, 0.8054, 0.6817, 0.846, 0.7306, 0.8295, 0.7412, 0.625, 0.9589, 0.625, 0.9893, 0.625, 0.9975, 0.625, 0.9514, 0.625, 0.9514, 0.625, 0.9975, 0.625, 1.0, 0.625, 0.9491, 0.8054, 0.6817, 0.8084, 0.6767, 0.8662, 0.7045, 0.8556, 0.721, 0.625, 0.01072, 0.625, 0.04107, 0.625, 0.04858, 0.625, 0.002535, 0.625, 0.002535, 0.625, 0.04858, 0.625, 0.05091, 0.625, 0.0, 0.8084, 0.6767, 0.8108, 0.6621, 0.8746, 0.6691, 0.8706, 0.6928, 0.625, 0.05719, 0.625, 0.08086, 0.625, 0.08281, 0.625, 0.0524, 0.625, 0.3072, 0.625, 0.3334, 0.625, 0.3514, 0.625, 0.3024, 0.625, 0.3024, 0.625, 0.3514, 0.625, 0.3334, 0.625, 0.3009, 0.8054, 0.5683, 0.8006, 0.5651, 0.8295, 0.5088, 0.846, 0.5194, 0.625, 0.2607, 0.625, 0.2911, 0.625, 0.2986, 0.625, 0.2525, 0.625, 0.2525, 0.625, 0.2986, 0.625, 0.3009, 0.625, 0.25, 0.8084, 0.5733, 0.8054, 0.5683, 0.8556, 0.529, 0.8662, 0.5455, 0.625, 0.2089, 0.625, 0.2393, 0.625, 0.2475, 0.625, 0.2014, 0.625, 0.2014, 0.625, 0.2475, 0.625, 0.25, 0.625, 0.1991, 0.8108, 0.5879, 0.8084, 0.5733, 0.8706, 0.5572, 0.8746, 0.5809, 0.625, 0.1691, 0.625, 0.1928, 0.625, 0.1976, 0.625, 0.1672, 0.625, 0.0524, 0.625, 0.08281, 0.625, 0.08314, 0.625, 0.06171, 0.625, 0.05091, 0.8108, 0.6621, 0.8108, 0.5879, 0.875, 0.586, 0.875, 0.664, 0.625, 0.086, 0.625, 0.164, 0.625, 0.166, 0.625, 0.08403, 0.625, 0.162, 0.625, 0.08797, 0.625, 0.08797, 0.625, 0.1054, 0.625, 0.1446, 0.625, 0.162, 0.3933, 0.08341, 0.5929, 0.08341, 0.625, 0.1054, 0.625, 0.1446, 0.5929, 0.1666, 0.3933, 0.1666, 0.625, 0.5466, 0.625, 0.5466, 0.625, 0.5488, 0.625, 0.5, 0.625, 0.5, 0.625, 0.4929, 0.625, 0.75, 0.625, 0.7034, 0.625, 0.7034, 0.625, 0.7499, 0.625, 0.7499, 0.625, 0.7034, 0.625, 0.6983, 0.625, 0.7417, 0.625, 0.7417, 0.625, 0.6983, 0.625, 0.6929, 0.625, 0.731, 0.625, 0.5464, 0.625, 0.5, 0.625, 0.5001, 0.625, 0.5466, 0.625, 0.5466, 0.625, 0.5001, 0.625, 0.5083, 0.625, 0.5517, 0.625, 0.5517, 0.625, 0.5083, 0.625, 0.519, 0.625, 0.5571, 0.625, 0.6931, 0.625, 0.6801, 0.625, 0.6921, 0.625, 0.6985, 0.625, 0.6985, 0.625, 0.6921, 0.625, 0.7034, 0.625, 0.7034, 0.625, 0.7034, 0.625, 0.7034, 0.625, 0.7034, 0.625, 0.7034, 0.625, 0.6801, 0.625, 0.6929, 0.625, 0.6983, 0.625, 0.692, 0.625, 0.692, 0.625, 0.6983, 0.625, 0.7034, 0.625, 0.7034, 0.625, 0.7034, 0.625, 0.7034, 0.625, 0.7034, 0.625, 0.7034, 0.625, 0.5466, 0.625, 0.5466, 0.625, 0.5466, 0.625, 0.5466, 0.625, 0.5466, 0.625, 0.5466, 0.625, 0.5579, 0.625, 0.5515, 0.625, 0.5515, 0.625, 0.5579, 0.625, 0.5699, 0.625, 0.5569, 0.625, 0.5571, 0.625, 0.5699, 0.625, 0.558, 0.625, 0.5517, 0.625, 0.5517, 0.625, 0.558, 0.625, 0.5466, 0.625, 0.5466, 0.625, 0.5466, 0.625, 0.5466, 0.625, 0.5466, 0.625, 0.5466, 0.625, 0.6801, 0.625, 0.6683, 0.625, 0.6848, 0.625, 0.6921, 0.625, 0.6921, 0.625, 0.6848, 0.625, 0.7018, 0.625, 0.7034, 0.625, 0.7034, 0.625, 0.7018, 0.625, 0.7034, 0.625, 0.7034, 0.625, 0.6353, 0.625, 0.6801, 0.625, 0.692, 0.625, 0.6728, 0.625, 0.6728, 0.625, 0.692, 0.625, 0.7034, 0.625, 0.7014, 0.625, 0.7014, 0.625, 0.7034, 0.625, 0.7034, 0.625, 0.7034, 0.625, 0.5466, 0.625, 0.5466, 0.625, 0.5482, 0.625, 0.5466, 0.625, 0.5466, 0.625, 0.5482, 0.625, 0.5652, 0.625, 0.5579, 0.625, 0.5579, 0.625, 0.5652, 0.625, 0.5817, 0.625, 0.5699, 0.625, 0.5699, 0.625, 0.6147, 0.625, 0.5772, 0.625, 0.558, 0.625, 0.558, 0.625, 0.5772, 0.625, 0.5486, 0.625, 0.5466, 0.625, 0.5466, 0.625, 0.5486, 0.625, 0.5466, 0.625, 0.5466, 0.625, 0.6931, 0.625, 0.5569, 0.625, 0.5699, 0.625, 0.6801, 0.625, 0.7034, 0.625, 0.7034, 0.625, 0.7074, 0.625, 0.4031, 0.625, 0.464, 0.625, 0.5, 0.625, 0.4166, 0.625, 0.786, 0.625, 0.8469, 0.625, 0.8334, 0.625, 0.75, 0.625, 0.8469, 0.625, 0.884, 0.625, 0.9166, 0.625, 0.8334, 0.625, 0.366, 0.625, 0.4031, 0.625, 0.4166, 0.625, 0.3334, 0.625, 0.8755, 0.625, 0.8274, 0.625, 0.8354, 0.625, 0.8973, 0.625, 0.8846, 0.625, 0.8755, 0.625, 0.8973, 0.625, 0.9166, 0.625, 0.4226, 0.625, 0.3745, 0.625, 0.3527, 0.625, 0.4146, 0.625, 0.3745, 0.625, 0.3654, 0.625, 0.3334, 0.625, 0.3527, 0.625, 0.884, 0.625, 0.8846, 0.625, 0.9166, 0.625, 0.9166, 0.625, 0.3654, 0.625, 0.366, 0.625, 0.3334, 0.625, 0.3334, 0.625, 0.75, 0.625, 0.75, 0.625, 0.75, 0.625, 0.7803, 0.625, 0.786, 0.625, 0.75, 0.625, 0.75, 0.625, 0.464, 0.625, 0.4697, 0.625, 0.5, 0.625, 0.5, 0.625, 0.4849, 0.625, 0.4226, 0.625, 0.4146, 0.625, 0.4929, 0.625, 0.8274, 0.625, 0.7651, 0.625, 0.7571, 0.625, 0.8354, 0.625, 0.884, 0.625, 0.8469, 0.625, 0.786, 0.625, 0.7651, 0.625, 0.8274, 0.625, 0.8755, 0.625, 0.8846, 0.625, 0.464, 0.625, 0.4031, 0.625, 0.366, 0.625, 0.3654, 0.625, 0.3745, 0.625, 0.4226, 0.625, 0.4697, 0.625, 0.8274, 0.625, 0.8755, 0.625, 0.8755, 0.625, 0.8274, 0.625, 0.786, 0.625, 0.7803, 0.625, 0.7803, 0.625, 0.786, 0.625, 0.8755, 0.625, 0.8846, 0.625, 0.8846, 0.625, 0.8755, 0.625, 0.4697, 0.625, 0.464, 0.625, 0.464, 0.625, 0.4697, 0.625, 0.3745, 0.625, 0.4226, 0.625, 0.4226, 0.625, 0.3745, 0.625, 0.4226, 0.625, 0.4849, 0.625, 0.4849, 0.625, 0.4226, 0.625, 0.3654, 0.625, 0.3745, 0.625, 0.3745, 0.625, 0.3654, 0.625, 0.464, 0.625, 0.4031, 0.625, 0.4031, 0.625, 0.464, 0.625, 0.7651, 0.625, 0.8274, 0.625, 0.8274, 0.625, 0.7651, 0.625, 0.8846, 0.625, 0.884, 0.625, 0.884, 0.625, 0.8846, 0.625, 0.8469, 0.625, 0.786, 0.625, 0.786, 0.625, 0.8469, 0.625, 0.366, 0.625, 0.3654, 0.625, 0.3654, 0.625, 0.366, 0.625, 0.884, 0.625, 0.8469, 0.625, 0.8469, 0.625, 0.884, 0.625, 0.1472, 0.625, 0.1028, 0.625, 0.1028, 0.625, 0.1472, 0.625, 0.08403, 0.625, 0.166, 0.625, 0.1663, 0.625, 0.1446, 0.625, 0.1054, 0.625, 0.08369, 0.625, 0.1672, 0.625, 0.1976, 0.625, 0.1991, 0.625, 0.1883, 0.625, 0.1669, 0.625, 0.1028, 0.625, 0.1472, 0.625, 0.1509, 0.625, 0.09907, 0.625, 0.09907, 0.625, 0.1509, 0.625, 0.1546, 0.625, 0.09537, 0.625, 0.09537, 0.625, 0.1546, 0.625, 0.1583, 0.625, 0.09167, 0.625, 0.09167, 0.625, 0.1583, 0.625, 0.162, 0.625, 0.08797, 0.625, 0.1472, 0.625, 0.1028, 0.625, 0.09907, 0.625, 0.1509, 0.625, 0.1509, 0.625, 0.09907, 0.625, 0.09537, 0.625, 0.1546, 0.625, 0.1546, 0.625, 0.09537, 0.625, 0.09167, 0.625, 0.1583, 0.625, 0.1583, 0.625, 0.09167, 0.625, 0.08797, 0.625, 0.162, 0.625, 0.1028, 0.625, 0.1028, 0.625, 0.09907, 0.625, 0.09907, 0.625, 0.09907, 0.625, 0.09907, 0.625, 0.09537, 0.625, 0.09537, 0.625, 0.09537, 0.625, 0.09537, 0.625, 0.09167, 0.625, 0.09167, 0.625, 0.09167, 0.625, 0.09167, 0.625, 0.08797, 0.625, 0.08797, 0.625, 0.162, 0.625, 0.162, 0.625, 0.1583, 0.625, 0.1583, 0.625, 0.1583, 0.625, 0.1583, 0.625, 0.1546, 0.625, 0.1546, 0.625, 0.1546, 0.625, 0.1546, 0.625, 0.1509, 0.625, 0.1509, 0.625, 0.1509, 0.625, 0.1509, 0.625, 0.1472, 0.625, 0.1472, 0.625, 0.3334, 0.3937, 0.3334, 0.3936, 0.3009, 0.625, 0.3009, 0.625, 0.06171, 0.625, 0.06953, 0.625, 0.0764, 0.625, 0.08218, 0.625, 0.08604, 0.625, 0.1054, 0.5929, 0.08341, 0.625, 0.162, 0.625, 0.1638, 0.625, 0.1656, 0.625, 0.1672, 0.625, 0.1684, 0.5929, 0.1666, 0.625, 0.1446, 0.625, 0.1883, 0.625, 0.1805, 0.625, 0.1736, 0.625, 0.1678, 0.625, 0.164, 0.625, 0.1446, 0.625, 0.1663, 0.625, 0.08797, 0.625, 0.08616, 0.625, 0.08442, 0.625, 0.08283, 0.625, 0.08158, 0.625, 0.08314, 0.625, 0.1054, 0.625, 0.08797, 0.625, 0.08797, 0.625, 0.08616, 0.625, 0.08616, 0.625, 0.08616, 0.625, 0.08616, 0.625, 0.08341, 0.625, 0.08341, 0.625, 0.08341, 0.625, 0.08341, 0.625, 0.06953, 0.625, 0.06953, 0.625, 0.06953, 0.625, 0.06953, 0.625, 0.06171, 0.625, 0.06171, 0.625, 0.1883, 0.625, 0.1883, 0.625, 0.1805, 0.625, 0.1805, 0.625, 0.1805, 0.625, 0.1805, 0.625, 0.1666, 0.625, 0.1666, 0.625, 0.1666, 0.625, 0.1666, 0.625, 0.1638, 0.625, 0.1638, 0.625, 0.1638, 0.625, 0.1638, 0.625, 0.162, 0.625, 0.162, 0.625, 0.05091, 0.625, 0.05091, 0.625, 0.06171, 0.625, 0.06171, 0.176, 0.7334, 0.2131, 0.7385, 0.2116, 0.7425, 0.1759, 0.7372, 0.1759, 0.7372, 0.2116, 0.7425, 0.2101, 0.7462, 0.176, 0.7409, 0.176, 0.7409, 0.2101, 0.7462, 0.2084, 0.75, 0.1764, 0.7447, 0.375, 0.9486, 0.375, 0.9166, 0.3873, 0.9166, 0.3872, 0.9491, 0.3872, 0.9491, 0.3873, 0.9166, 0.3937, 0.9166, 0.3936, 0.9491, 0.1548, 0.7186, 0.176, 0.7334, 0.1759, 0.7372, 0.1526, 0.7214, 0.1526, 0.7214, 0.1759, 0.7372, 0.176, 0.7409, 0.1505, 0.7242, 0.1505, 0.7242, 0.176, 0.7409, 0.1759, 0.7446, 0.1489, 0.7274, 0.375, 0.9986, 0.375, 0.9491, 0.3872, 0.9491, 0.3872, 1.0, 0.3872, 1.0, 0.3872, 0.9491, 0.3936, 0.9491, 0.3935, 1.0, 0.1399, 0.6949, 0.1548, 0.7186, 0.1526, 0.7214, 0.1367, 0.6963, 0.1367, 0.6963, 0.1526, 0.7214, 0.1505, 0.7242, 0.1337, 0.6977, 0.1337, 0.6977, 0.1505, 0.7242, 0.1481, 0.7269, 0.1307, 0.6996, 0.375, 0.05004, 0.375, 0.0, 0.3872, 2.739e-05, 0.3872, 0.05089, 0.3872, 0.05089, 0.3872, 2.739e-05, 0.3935, 0.0, 0.3935, 0.05091, 0.1348, 0.6656, 0.1399, 0.6949, 0.1367, 0.6963, 0.1315, 0.666, 0.1315, 0.666, 0.1367, 0.6963, 0.1337, 0.6977, 0.1284, 0.6663, 0.1284, 0.6663, 0.1337, 0.6977, 0.1304, 0.6989, 0.125, 0.6667, 0.375, 0.08326, 0.375, 0.05112, 0.3872, 0.05093, 0.387, 0.08341, 0.387, 0.08341, 0.3872, 0.05093, 0.3935, 0.05091, 0.3933, 0.08341, 0.2131, 0.5115, 0.176, 0.5166, 0.1759, 0.5128, 0.2116, 0.5075, 0.2116, 0.5075, 0.1759, 0.5128, 0.176, 0.5091, 0.2101, 0.5038, 0.2101, 0.5038, 0.176, 0.5091, 0.1764, 0.5053, 0.2084, 0.5, 0.375, 0.3334, 0.375, 0.3014, 0.3872, 0.3009, 0.3873, 0.3334, 0.3873, 0.3334, 0.3872, 0.3009, 0.3936, 0.3009, 0.3937, 0.3334, 0.176, 0.5166, 0.1548, 0.5314, 0.1526, 0.5286, 0.1759, 0.5128, 0.1759, 0.5128, 0.1526, 0.5286, 0.1505, 0.5258, 0.176, 0.5091, 0.176, 0.5091, 0.1505, 0.5258, 0.1489, 0.5226, 0.1759, 0.5054, 0.375, 0.3009, 0.375, 0.2514, 0.3872, 0.25, 0.3872, 0.3009, 0.3872, 0.3009, 0.3872, 0.25, 0.3935, 0.25, 0.3936, 0.3009, 0.1548, 0.5314, 0.1399, 0.5551, 0.1367, 0.5537, 0.1526, 0.5286, 0.1526, 0.5286, 0.1367, 0.5537, 0.1337, 0.5523, 0.1505, 0.5258, 0.1505, 0.5258, 0.1337, 0.5523, 0.1307, 0.5504, 0.1481, 0.5231, 0.375, 0.25, 0.375, 0.2, 0.3872, 0.1991, 0.3872, 0.25, 0.3872, 0.25, 0.3872, 0.1991, 0.3935, 0.1991, 0.3935, 0.25, 0.1399, 0.5551, 0.1348, 0.5844, 0.1315, 0.584, 0.1367, 0.5537, 0.1367, 0.5537, 0.1315, 0.584, 0.1284, 0.5837, 0.1337, 0.5523, 0.1337, 0.5523, 0.1284, 0.5837, 0.125, 0.5833, 0.1304, 0.5511, 0.375, 0.1989, 0.375, 0.1667, 0.387, 0.1666, 0.3872, 0.1991, 0.3872, 0.1991, 0.387, 0.1666, 0.3933, 0.1666, 0.3935, 0.1991, 0.3643, 0.5844, 0.3593, 0.5551, 0.3628, 0.5537, 0.3679, 0.584, 0.3679, 0.584, 0.3628, 0.5537, 0.3663, 0.5523, 0.3716, 0.5837, 0.3716, 0.5837, 0.3663, 0.5523, 0.3696, 0.5511, 0.375, 0.5833, 0.375, 0.5833, 0.375, 0.5511, 0.3882, 0.5509, 0.3882, 0.5834, 0.3882, 0.5834, 0.3882, 0.5509, 0.3951, 0.5509, 0.3951, 0.5834, 0.3593, 0.5551, 0.3442, 0.5314, 0.3469, 0.5286, 0.3628, 0.5537, 0.3628, 0.5537, 0.3469, 0.5286, 0.3494, 0.5258, 0.3663, 0.5523, 0.3663, 0.5523, 0.3494, 0.5258, 0.352, 0.5233, 0.3695, 0.5508, 0.375, 0.5506, 0.375, 0.5003, 0.3882, 0.5, 0.3882, 0.5509, 0.3882, 0.5509, 0.3882, 0.5, 0.3951, 0.5, 0.3951, 0.5509, 0.3442, 0.5314, 0.3206, 0.5163, 0.3218, 0.5126, 0.3469, 0.5286, 0.3469, 0.5286, 0.3218, 0.5126, 0.323, 0.5089, 0.3494, 0.5258, 0.3494, 0.5258, 0.323, 0.5089, 0.3242, 0.5055, 0.3517, 0.523, 0.375, 0.4997, 0.375, 0.4494, 0.3882, 0.4491, 0.3882, 0.5, 0.3882, 0.5, 0.3882, 0.4491, 0.3951, 0.4491, 0.3951, 0.5, 0.3206, 0.5163, 0.2916, 0.5115, 0.2916, 0.5075, 0.3218, 0.5126, 0.3218, 0.5126, 0.2916, 0.5075, 0.2916, 0.5037, 0.323, 0.5089, 0.323, 0.5089, 0.2916, 0.5037, 0.2917, 0.5, 0.3239, 0.5054, 0.375, 0.4489, 0.375, 0.4167, 0.3882, 0.4166, 0.3882, 0.4491, 0.3882, 0.4491, 0.3882, 0.4166, 0.395, 0.4166, 0.3951, 0.4491, 0.2916, 0.7385, 0.3206, 0.7337, 0.3218, 0.7374, 0.2916, 0.7425, 0.2916, 0.7425, 0.3218, 0.7374, 0.323, 0.7411, 0.2916, 0.7463, 0.2916, 0.7463, 0.323, 0.7411, 0.3239, 0.7446, 0.2917, 0.75, 0.375, 0.8333, 0.375, 0.8011, 0.3882, 0.8009, 0.3882, 0.8334, 0.3882, 0.8334, 0.3882, 0.8009, 0.3951, 0.8009, 0.395, 0.8334, 0.3206, 0.7337, 0.3442, 0.7186, 0.3469, 0.7214, 0.3218, 0.7374, 0.3218, 0.7374, 0.3469, 0.7214, 0.3494, 0.7242, 0.323, 0.7411, 0.323, 0.7411, 0.3494, 0.7242, 0.3517, 0.727, 0.3242, 0.7445, 0.375, 0.8006, 0.375, 0.7503, 0.3882, 0.75, 0.3882, 0.8009, 0.3882, 0.8009, 0.3882, 0.75, 0.3951, 0.75, 0.3951, 0.8009, 0.3442, 0.7186, 0.3593, 0.6949, 0.3628, 0.6963, 0.3469, 0.7214, 0.3469, 0.7214, 0.3628, 0.6963, 0.3663, 0.6977, 0.3494, 0.7242, 0.3494, 0.7242, 0.3663, 0.6977, 0.3695, 0.6992, 0.352, 0.7267, 0.375, 0.7497, 0.375, 0.6994, 0.3882, 0.6991, 0.3882, 0.75, 0.3882, 0.75, 0.3882, 0.6991, 0.3951, 0.6991, 0.3951, 0.75, 0.3593, 0.6949, 0.3643, 0.6656, 0.3679, 0.666, 0.3628, 0.6963, 0.3628, 0.6963, 0.3679, 0.666, 0.3716, 0.6663, 0.3663, 0.6977, 0.3663, 0.6977, 0.3716, 0.6663, 0.375, 0.6667, 0.3696, 0.6989, 0.375, 0.6989, 0.375, 0.6667, 0.3882, 0.6666, 0.3882, 0.6991, 0.3882, 0.6991, 0.3882, 0.6666, 0.3951, 0.6666, 0.3951, 0.6991, 0.3933, 0.08341, 0.3933, 0.1666, 0.387, 0.1666, 0.387, 0.08342, 0.387, 0.08342, 0.387, 0.1666, 0.375, 0.1664, 0.375, 0.0836, 0.125, 0.6664, 0.125, 0.5836, 0.1284, 0.5837, 0.1284, 0.6663, 0.1284, 0.6663, 0.1284, 0.5837, 0.1315, 0.584, 0.1315, 0.666, 0.1315, 0.666, 0.1315, 0.584, 0.1348, 0.5844, 0.1348, 0.6656, 0.3937, 0.3334, 0.395, 0.4166, 0.3882, 0.4166, 0.3873, 0.3334, 0.3873, 0.3334, 0.3882, 0.4166, 0.375, 0.4165, 0.375, 0.3334, 0.2084, 0.5, 0.2915, 0.5, 0.2916, 0.5037, 0.2101, 0.5038, 0.2101, 0.5038, 0.2916, 0.5037, 0.2916, 0.5075, 0.2116, 0.5075, 0.2116, 0.5075, 0.2916, 0.5075, 0.2916, 0.5115, 0.2131, 0.5115, 0.3951, 0.5834, 0.3951, 0.6666, 0.3882, 0.6666, 0.3882, 0.5834, 0.3882, 0.5834, 0.3882, 0.6666, 0.3815, 0.6665, 0.3815, 0.5835, 0.3815, 0.5835, 0.3815, 0.6665, 0.3716, 0.6663, 0.3716, 0.5837, 0.3716, 0.5837, 0.3716, 0.6663, 0.3679, 0.666, 0.3679, 0.584, 0.3679, 0.584, 0.3679, 0.666, 0.3643, 0.6656, 0.3643, 0.5844, 0.395, 0.8334, 0.3937, 0.9166, 0.3873, 0.9166, 0.3882, 0.8334, 0.3882, 0.8334, 0.3873, 0.9166, 0.375, 0.9166, 0.375, 0.8335, 0.2915, 0.75, 0.2084, 0.75, 0.2101, 0.7462, 0.2916, 0.7463, 0.2916, 0.7463, 0.2101, 0.7462, 0.2116, 0.7425, 0.2916, 0.7425, 0.2916, 0.7425, 0.2116, 0.7425, 0.2131, 0.7385, 0.2916, 0.7385, 0.1348, 0.5844, 0.1399, 0.5551, 0.1548, 0.5314, 0.176, 0.5166, 0.2131, 0.5115, 0.2916, 0.5115, 0.3206, 0.5163, 0.3442, 0.5314, 0.3593, 0.5551, 0.3643, 0.5844, 0.3643, 0.6656, 0.3593, 0.6949, 0.3442, 0.7186, 0.3206, 0.7337, 0.2916, 0.7385, 0.2131, 0.7385, 0.176, 0.7334, 0.1548, 0.7186, 0.1399, 0.6949, 0.1348, 0.6656])
me_cube_002.materials.append(None)
me_cube_002.materials.append(None)
me_cube_002.update()

# ---- objects
ob_cylinder = bpy.data.objects.new('Cylinder', me_cylinder_001)
ob_cube = bpy.data.objects.new('Cube', me_cube_002)

# ---- transforms, parenting, visibility, modifiers, constraints
ob_cylinder.location = (0.0, 0.0, 0.0)
ob_cube.location = (2.654, -0.0008464, 1.949)

# ---- collection membership
col_collection.objects.link(ob_cylinder)
col_collection.objects.link(ob_cube)

# ---- scene / render settings (as saved in the file)
scene.frame_start = 1; scene.frame_end = 250; scene.frame_set(0)
scene.render.engine = 'BLENDER_EEVEE_NEXT'
scene.cycles.sampling_pattern = 'TABULATED_SOBOL'
scene.cycles.use_light_tree = False
scene.view_settings.view_transform = 'Filmic'
bpy.context.view_layer.update()

# ---- added for rendering (the .blend has no active camera and no usable light): camera, sun
cam_auto = bpy.data.cameras.new('AutoCamera')
cam_auto.lens = 50.0
cam_auto.sensor_width = 36.0
cam_auto.clip_end = 1000.0
ob_auto_camera = bpy.data.objects.new('AutoCamera', cam_auto)
scene.collection.objects.link(ob_auto_camera)
ob_auto_camera.location = (4.94586, -4.60154, 4.1665)
ob_auto_camera.rotation_euler = (1.09748, -7.21219e-08, 0.694738)
scene.camera = ob_auto_camera
light_auto_sun = bpy.data.lights.new('AutoSun', 'SUN')
light_auto_sun.energy = 3.0
light_auto_sun.angle = 0.0523599
ob_auto_sun = bpy.data.objects.new('AutoSun', light_auto_sun)
scene.collection.objects.link(ob_auto_sun)
ob_auto_sun.rotation_euler = (0.872665, 0.174533, 0.523599)
bpy.context.view_layer.update()
